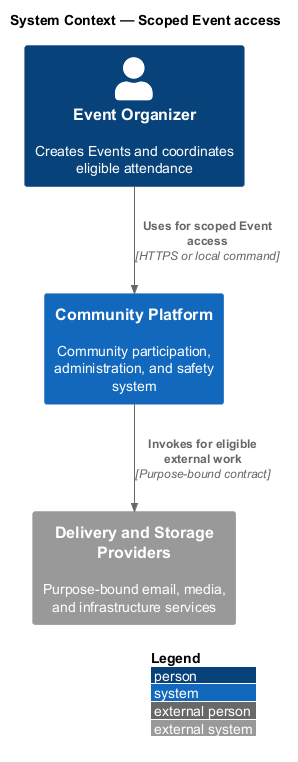

The diagram above was rendered by PlantUML. Its source (embedded in the PNG):
@startuml
!include <C4/C4_Context>
LAYOUT_WITH_LEGEND()
title System Context — Scoped Event access

Person(actor, "Event Organizer", "Creates Events and coordinates eligible attendance")
System(system, "Community Platform", "Community participation, administration, and safety system")
System_Ext(external, "Delivery and Storage Providers", "Purpose-bound email, media, and infrastructure services")

Rel(actor, system, "Uses for scoped Event access", "HTTPS or local command")
Rel(system, external, "Invokes for eligible external work", "Purpose-bound contract")
@enduml